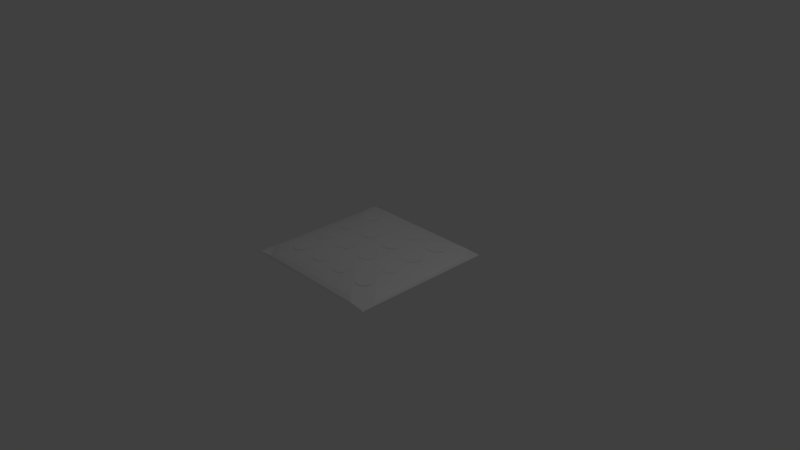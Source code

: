 # Source: GlassS.blend  (saved by Blender 2.79.0; exported with 4.5.12 LTS)
import bpy
from mathutils import Matrix  # noqa: F401  (used for matrix-valued properties, if any)

bpy.ops.wm.read_factory_settings(use_empty=True)
scene = bpy.context.scene
scene.name = 'Scene'

# ---- collections
col_collection_1 = bpy.data.collections.new('Collection 1'); scene.collection.children.link(col_collection_1)

# ---- world
world_world = bpy.data.worlds.new('World'); scene.world = world_world
world_world.color = (0.05088, 0.05088, 0.05088)
world_world.use_sun_shadow = False
world_world.sun_shadow_jitter_overblur = 0.0
world_world.cycles.sampling_method = 'MANUAL'

# ---- cameras
cam_camera = bpy.data.cameras.new('Camera')
cam_camera.clip_end = 100.0
cam_camera.lens = 35.0
cam_camera.sensor_width = 32.0
cam_camera.sensor_height = 18.0
cam_camera.ortho_scale = 7.314
cam_camera.dof.focus_distance = 0.0
cam_camera.dof.aperture_fstop = 128.0

# ---- lights
light_lamp = bpy.data.lights.new('Lamp', 'POINT')
light_lamp.transmission_factor = 0.0
light_lamp.cutoff_distance = 30.0
light_lamp.energy = 100.0
light_lamp.shadow_buffer_clip_start = 1.001
light_lamp.shadow_soft_size = 0.1
light_lamp.shadow_maximum_resolution = 0.006
light_lamp.use_absolute_resolution = True

# ---- meshes
me_icosphere_029 = bpy.data.meshes.new('Icosphere.029')
me_icosphere_029.from_pydata([(2.135, 2.339, 1.044), (2.448, 1.907, 1.049), (2.073, 2.386, 1.045), (1.808, 2.471, 1.052), (2.475, 1.805, 1.052), (2.475, 1.827, 1.051), (1.486, 2.536, 1.07), (1.59, 2.54, 1.068), (1.899, 2.44, 1.063), (2.473, 1.819, 1.064), (2.472, 1.33, 1.075), (2.448, 1.892, 1.063), (2.433, 1.225, 1.079), (2.144, 0.8308, 1.095), (2.037, 0.7504, 1.099), (1.616, 0.6155, 1.112), (1.492, 2.541, 1.058), (1.583, 2.544, 1.056), (2.474, 1.322, 1.063), (2.439, 1.229, 1.066), (2.142, 0.8242, 1.083), (2.045, 0.7514, 1.087), (1.471, 0.6164, 1.104), (1.61, 0.6117, 1.1), (1.013, 2.38, 1.085), (0.9118, 2.309, 1.089), (0.6073, 1.803, 1.108), (0.6466, 1.941, 1.104), (0.655, 1.193, 1.121), (0.6093, 1.344, 1.119), (0.9019, 0.8533, 1.123), (1.465, 0.6206, 1.116), (1.035, 0.7617, 1.122), (1.006, 2.38, 1.073), (0.9154, 2.316, 1.077), (0.6051, 1.81, 1.096), (0.6408, 1.935, 1.092), (0.6491, 1.198, 1.109), (0.6071, 1.337, 1.107), (0.9053, 0.8461, 1.111), (1.028, 0.7617, 1.11), (2.137, 2.331, 1.057), (2.441, 1.911, 1.062), (2.064, 2.387, 1.058)], [], [(8, 7, 6, 24, 25, 27, 26, 29, 28, 30, 32, 31, 15, 14, 13, 12, 10, 9, 11), (11, 42, 41, 43, 8)])
_uv = me_icosphere_029.uv_layers.new(name='UVMap')
_uv.uv.foreach_set('vector', [0.9694, 0.4618, 0.9686, 0.6306, 0.95, 0.6813, 0.7958, 0.89, 0.7445, 0.9283, 0.5197, 0.9999, 0.4455, 0.9971, 0.2189, 0.9221, 0.1515, 0.8751, 0.02385, 0.6985, 9.85e-05, 0.6182, 9.856e-05, 0.383, 0.02213, 0.3073, 0.1568, 0.1216, 0.2139, 0.08166, 0.4553, 0.002128, 0.5138, 9.85e-05, 0.7554, 0.0782, 0.7872, 0.1025, 0.7872, 0.1025, 0.7977, 0.108, 0.955, 0.3268, 0.9705, 0.3721, 0.9694, 0.4618])
me_icosphere_029.use_remesh_preserve_volume = False
me_icosphere_029.use_remesh_preserve_attributes = False
me_icosphere_029.use_mirror_vertex_groups = False
me_icosphere_029.update()
me_icosphere_028 = bpy.data.meshes.new('Icosphere.028')
me_icosphere_028.from_pydata([(2.135, 2.339, 1.044), (2.448, 1.907, 1.049), (2.073, 2.386, 1.045), (1.808, 2.471, 1.052), (2.475, 1.805, 1.052), (2.475, 1.827, 1.051), (1.486, 2.536, 1.07), (1.59, 2.54, 1.068), (1.899, 2.44, 1.063), (2.473, 1.819, 1.064), (2.472, 1.33, 1.075), (2.448, 1.892, 1.063), (2.433, 1.225, 1.079), (2.144, 0.8308, 1.095), (2.037, 0.7504, 1.099), (1.616, 0.6155, 1.112), (1.492, 2.541, 1.058), (1.583, 2.544, 1.056), (2.474, 1.322, 1.063), (2.439, 1.229, 1.066), (2.142, 0.8242, 1.083), (2.045, 0.7514, 1.087), (1.471, 0.6164, 1.104), (1.61, 0.6117, 1.1), (1.013, 2.38, 1.085), (0.9118, 2.309, 1.089), (0.6073, 1.803, 1.108), (0.6466, 1.941, 1.104), (0.655, 1.193, 1.121), (0.6093, 1.344, 1.119), (0.9019, 0.8533, 1.123), (1.465, 0.6206, 1.116), (1.035, 0.7617, 1.122), (1.006, 2.38, 1.073), (0.9154, 2.316, 1.077), (0.6051, 1.81, 1.096), (0.6408, 1.935, 1.092), (0.6491, 1.198, 1.109), (0.6071, 1.337, 1.107), (0.9053, 0.8461, 1.111), (1.028, 0.7617, 1.11), (2.137, 2.331, 1.057), (2.441, 1.911, 1.062), (2.064, 2.387, 1.058)], [], [(8, 7, 6, 24, 25, 27, 26, 29, 28, 30, 32, 31, 15, 14, 13, 12, 10, 9, 11), (11, 42, 41, 43, 8)])
_uv = me_icosphere_028.uv_layers.new(name='UVMap')
_uv.uv.foreach_set('vector', [0.9694, 0.4618, 0.9686, 0.6306, 0.95, 0.6813, 0.7958, 0.89, 0.7445, 0.9283, 0.5197, 0.9999, 0.4455, 0.9971, 0.2189, 0.9221, 0.1515, 0.8751, 0.02385, 0.6985, 9.85e-05, 0.6182, 9.856e-05, 0.383, 0.02213, 0.3073, 0.1568, 0.1216, 0.2139, 0.08166, 0.4553, 0.002128, 0.5138, 9.85e-05, 0.7554, 0.0782, 0.7872, 0.1025, 0.7872, 0.1025, 0.7977, 0.108, 0.955, 0.3268, 0.9705, 0.3721, 0.9694, 0.4618])
me_icosphere_028.use_remesh_preserve_volume = False
me_icosphere_028.use_remesh_preserve_attributes = False
me_icosphere_028.use_mirror_vertex_groups = False
me_icosphere_028.update()
me_icosphere_027 = bpy.data.meshes.new('Icosphere.027')
me_icosphere_027.from_pydata([(2.135, 2.339, 1.044), (2.448, 1.907, 1.049), (2.073, 2.386, 1.045), (1.808, 2.471, 1.052), (2.475, 1.805, 1.052), (2.475, 1.827, 1.051), (1.486, 2.536, 1.07), (1.59, 2.54, 1.068), (1.899, 2.44, 1.063), (2.473, 1.819, 1.064), (2.472, 1.33, 1.075), (2.448, 1.892, 1.063), (2.433, 1.225, 1.079), (2.144, 0.8308, 1.095), (2.037, 0.7504, 1.099), (1.616, 0.6155, 1.112), (1.492, 2.541, 1.058), (1.583, 2.544, 1.056), (2.474, 1.322, 1.063), (2.439, 1.229, 1.066), (2.142, 0.8242, 1.083), (2.045, 0.7514, 1.087), (1.471, 0.6164, 1.104), (1.61, 0.6117, 1.1), (1.013, 2.38, 1.085), (0.9118, 2.309, 1.089), (0.6073, 1.803, 1.108), (0.6466, 1.941, 1.104), (0.655, 1.193, 1.121), (0.6093, 1.344, 1.119), (0.9019, 0.8533, 1.123), (1.465, 0.6206, 1.116), (1.035, 0.7617, 1.122), (1.006, 2.38, 1.073), (0.9154, 2.316, 1.077), (0.6051, 1.81, 1.096), (0.6408, 1.935, 1.092), (0.6491, 1.198, 1.109), (0.6071, 1.337, 1.107), (0.9053, 0.8461, 1.111), (1.028, 0.7617, 1.11), (2.137, 2.331, 1.057), (2.441, 1.911, 1.062), (2.064, 2.387, 1.058)], [], [(8, 7, 6, 24, 25, 27, 26, 29, 28, 30, 32, 31, 15, 14, 13, 12, 10, 9, 11), (11, 42, 41, 43, 8)])
_uv = me_icosphere_027.uv_layers.new(name='UVMap')
_uv.uv.foreach_set('vector', [0.9694, 0.4618, 0.9686, 0.6306, 0.95, 0.6813, 0.7958, 0.89, 0.7445, 0.9283, 0.5197, 0.9999, 0.4455, 0.9971, 0.2189, 0.9221, 0.1515, 0.8751, 0.02385, 0.6985, 9.85e-05, 0.6182, 9.856e-05, 0.383, 0.02213, 0.3073, 0.1568, 0.1216, 0.2139, 0.08166, 0.4553, 0.002128, 0.5138, 9.85e-05, 0.7554, 0.0782, 0.7872, 0.1025, 0.7872, 0.1025, 0.7977, 0.108, 0.955, 0.3268, 0.9705, 0.3721, 0.9694, 0.4618])
me_icosphere_027.use_remesh_preserve_volume = False
me_icosphere_027.use_remesh_preserve_attributes = False
me_icosphere_027.use_mirror_vertex_groups = False
me_icosphere_027.update()
me_icosphere_026 = bpy.data.meshes.new('Icosphere.026')
me_icosphere_026.from_pydata([(2.473, -4.309, 0.9447), (2.48, -4.336, 0.9417), (2.467, -4.884, 0.8806), (2.431, -4.989, 0.8688), (2.166, -5.344, 0.8292), (2.049, -5.421, 0.8207), (0.5941, -4.875, 0.8816), (0.6344, -4.976, 0.8703), (0.9173, -5.351, 0.8285), (1.014, -5.421, 0.8207), (1.625, -5.563, 0.7972), (2.022, -5.438, 0.8178), (1.42, -5.568, 0.7964), (1.06, -5.454, 0.8153), (1.635, -5.556, 0.7789), (2.009, -5.438, 0.7984), (2.155, -5.345, 0.8138), (1.408, -5.561, 0.778), (1.074, -5.456, 0.7955), (0.9194, -5.345, 0.8138), (2.465, -4.302, 0.9303), (2.476, -4.346, 0.9253), (2.464, -4.875, 0.8663), (2.422, -4.998, 0.8526), (2.171, -5.335, 0.815), (0.596, -4.864, 0.8675), (0.643, -4.982, 0.8543), (0.9143, -5.342, 0.8142), (1.518, -3.641, 0.9951), (1.553, -3.64, 0.9952), (2.109, -3.819, 0.9822), (2.125, -3.83, 0.9814), (2.438, -4.259, 0.9502), (2.282, -4.041, 0.9661), (0.9407, -3.831, 0.9813), (0.9565, -3.82, 0.9821), (0.6309, -4.259, 0.9502), (0.7854, -4.041, 0.9661), (0.5943, -4.312, 0.9444), (0.5859, -4.339, 0.9414), (2.391, -4.197, 0.942), (0.9447, -3.822, 0.9692), (0.948, -3.82, 0.9694), (0.6781, -4.197, 0.942), (0.9128, -3.866, 0.9661), (0.6021, -4.306, 0.9298), (0.5882, -4.351, 0.9248), (1.525, -3.636, 0.9828), (1.545, -3.635, 0.9828), (2.119, -3.82, 0.9694), (2.122, -3.822, 0.9692), (2.154, -3.866, 0.9661)], [], [(9, 13, 12, 10, 11, 5), (5, 4, 3, 2, 1, 0, 32, 36, 38, 39, 6, 7, 8, 9), (32, 33, 31, 30, 29, 28, 35, 34, 37, 36)])
_uv = me_icosphere_026.uv_layers.new(name='UVMap')
_uv.uv.foreach_set('vector', [0.1634, 0.8803, 0.1404, 0.8631, 0.02898, 0.7059, 9.776e-05, 0.6056, 0.0006248, 0.3936, 0.005008, 0.3777, 0.005008, 0.3777, 0.02448, 0.3091, 0.1574, 0.126, 0.2034, 0.09234, 0.4691, 0.001858, 0.4859, 9.776e-05, 0.5156, 0.009631, 0.7892, 0.8873, 0.7692, 0.9131, 0.7573, 0.9214, 0.4942, 0.9999, 0.4387, 0.9959, 0.2124, 0.9162, 0.1634, 0.8803, 0.5156, 0.009631, 0.6454, 0.05219, 0.7713, 0.09513, 0.7809, 0.09951, 0.951, 0.3403, 0.956, 0.3574, 0.956, 0.6548, 0.951, 0.6717, 0.8721, 0.7791, 0.7892, 0.8873])
me_icosphere_026.use_remesh_preserve_volume = False
me_icosphere_026.use_remesh_preserve_attributes = False
me_icosphere_026.use_mirror_vertex_groups = False
me_icosphere_026.update()
me_icosphere_025 = bpy.data.meshes.new('Icosphere.025')
me_icosphere_025.from_pydata([(2.473, -4.309, 0.9447), (2.48, -4.336, 0.9417), (2.467, -4.884, 0.8806), (2.431, -4.989, 0.8688), (2.166, -5.344, 0.8292), (2.049, -5.421, 0.8207), (0.5941, -4.875, 0.8816), (0.6344, -4.976, 0.8703), (0.9173, -5.351, 0.8285), (1.014, -5.421, 0.8207), (1.625, -5.563, 0.7972), (2.022, -5.438, 0.8178), (1.42, -5.568, 0.7964), (1.06, -5.454, 0.8153), (1.635, -5.556, 0.7789), (2.009, -5.438, 0.7984), (2.155, -5.345, 0.8138), (1.408, -5.561, 0.778), (1.074, -5.456, 0.7955), (0.9194, -5.345, 0.8138), (2.465, -4.302, 0.9303), (2.476, -4.346, 0.9253), (2.464, -4.875, 0.8663), (2.422, -4.998, 0.8526), (2.171, -5.335, 0.815), (0.596, -4.864, 0.8675), (0.643, -4.982, 0.8543), (0.9143, -5.342, 0.8142), (1.518, -3.641, 0.9951), (1.553, -3.64, 0.9952), (2.109, -3.819, 0.9822), (2.125, -3.83, 0.9814), (2.438, -4.259, 0.9502), (2.282, -4.041, 0.9661), (0.9407, -3.831, 0.9813), (0.9565, -3.82, 0.9821), (0.6309, -4.259, 0.9502), (0.7854, -4.041, 0.9661), (0.5943, -4.312, 0.9444), (0.5859, -4.339, 0.9414), (2.391, -4.197, 0.942), (0.9447, -3.822, 0.9692), (0.948, -3.82, 0.9694), (0.6781, -4.197, 0.942), (0.9128, -3.866, 0.9661), (0.6021, -4.306, 0.9298), (0.5882, -4.351, 0.9248), (1.525, -3.636, 0.9828), (1.545, -3.635, 0.9828), (2.119, -3.82, 0.9694), (2.122, -3.822, 0.9692), (2.154, -3.866, 0.9661)], [], [(9, 13, 12, 10, 11, 5), (5, 4, 3, 2, 1, 0, 32, 36, 38, 39, 6, 7, 8, 9), (32, 33, 31, 30, 29, 28, 35, 34, 37, 36)])
_uv = me_icosphere_025.uv_layers.new(name='UVMap')
_uv.uv.foreach_set('vector', [0.1634, 0.8803, 0.1404, 0.8631, 0.02898, 0.7059, 9.776e-05, 0.6056, 0.0006248, 0.3936, 0.005008, 0.3777, 0.005008, 0.3777, 0.02448, 0.3091, 0.1574, 0.126, 0.2034, 0.09234, 0.4691, 0.001858, 0.4859, 9.776e-05, 0.5156, 0.009631, 0.7892, 0.8873, 0.7692, 0.9131, 0.7573, 0.9214, 0.4942, 0.9999, 0.4387, 0.9959, 0.2124, 0.9162, 0.1634, 0.8803, 0.5156, 0.009631, 0.6454, 0.05219, 0.7713, 0.09513, 0.7809, 0.09951, 0.951, 0.3403, 0.956, 0.3574, 0.956, 0.6548, 0.951, 0.6717, 0.8721, 0.7791, 0.7892, 0.8873])
me_icosphere_025.use_remesh_preserve_volume = False
me_icosphere_025.use_remesh_preserve_attributes = False
me_icosphere_025.use_mirror_vertex_groups = False
me_icosphere_025.update()
me_icosphere_024 = bpy.data.meshes.new('Icosphere.024')
me_icosphere_024.from_pydata([(2.473, -4.309, 0.9447), (2.48, -4.336, 0.9417), (2.467, -4.884, 0.8806), (2.431, -4.989, 0.8688), (2.166, -5.344, 0.8292), (2.049, -5.421, 0.8207), (0.5941, -4.875, 0.8816), (0.6344, -4.976, 0.8703), (0.9173, -5.351, 0.8285), (1.014, -5.421, 0.8207), (1.625, -5.563, 0.7972), (2.022, -5.438, 0.8178), (1.42, -5.568, 0.7964), (1.06, -5.454, 0.8153), (1.635, -5.556, 0.7789), (2.009, -5.438, 0.7984), (2.155, -5.345, 0.8138), (1.408, -5.561, 0.778), (1.074, -5.456, 0.7955), (0.9194, -5.345, 0.8138), (2.465, -4.302, 0.9303), (2.476, -4.346, 0.9253), (2.464, -4.875, 0.8663), (2.422, -4.998, 0.8526), (2.171, -5.335, 0.815), (0.596, -4.864, 0.8675), (0.643, -4.982, 0.8543), (0.9143, -5.342, 0.8142), (1.518, -3.641, 0.9951), (1.553, -3.64, 0.9952), (2.109, -3.819, 0.9822), (2.125, -3.83, 0.9814), (2.438, -4.259, 0.9502), (2.282, -4.041, 0.9661), (0.9407, -3.831, 0.9813), (0.9565, -3.82, 0.9821), (0.6309, -4.259, 0.9502), (0.7854, -4.041, 0.9661), (0.5943, -4.312, 0.9444), (0.5859, -4.339, 0.9414), (2.391, -4.197, 0.942), (0.9447, -3.822, 0.9692), (0.948, -3.82, 0.9694), (0.6781, -4.197, 0.942), (0.9128, -3.866, 0.9661), (0.6021, -4.306, 0.9298), (0.5882, -4.351, 0.9248), (1.525, -3.636, 0.9828), (1.545, -3.635, 0.9828), (2.119, -3.82, 0.9694), (2.122, -3.822, 0.9692), (2.154, -3.866, 0.9661)], [], [(9, 13, 12, 10, 11, 5), (5, 4, 3, 2, 1, 0, 32, 36, 38, 39, 6, 7, 8, 9), (32, 33, 31, 30, 29, 28, 35, 34, 37, 36)])
_uv = me_icosphere_024.uv_layers.new(name='UVMap')
_uv.uv.foreach_set('vector', [0.1634, 0.8803, 0.1404, 0.8631, 0.02898, 0.7059, 9.776e-05, 0.6056, 0.0006248, 0.3936, 0.005008, 0.3777, 0.005008, 0.3777, 0.02448, 0.3091, 0.1574, 0.126, 0.2034, 0.09234, 0.4691, 0.001858, 0.4859, 9.776e-05, 0.5156, 0.009631, 0.7892, 0.8873, 0.7692, 0.9131, 0.7573, 0.9214, 0.4942, 0.9999, 0.4387, 0.9959, 0.2124, 0.9162, 0.1634, 0.8803, 0.5156, 0.009631, 0.6454, 0.05219, 0.7713, 0.09513, 0.7809, 0.09951, 0.951, 0.3403, 0.956, 0.3574, 0.956, 0.6548, 0.951, 0.6717, 0.8721, 0.7791, 0.7892, 0.8873])
me_icosphere_024.use_remesh_preserve_volume = False
me_icosphere_024.use_remesh_preserve_attributes = False
me_icosphere_024.use_mirror_vertex_groups = False
me_icosphere_024.update()
me_icosphere_023 = bpy.data.meshes.new('Icosphere.023')
me_icosphere_023.from_pydata([(2.473, -4.309, 0.9447), (2.48, -4.336, 0.9417), (2.467, -4.884, 0.8806), (2.431, -4.989, 0.8688), (2.166, -5.344, 0.8292), (2.049, -5.421, 0.8207), (0.5941, -4.875, 0.8816), (0.6344, -4.976, 0.8703), (0.9173, -5.351, 0.8285), (1.014, -5.421, 0.8207), (1.625, -5.563, 0.7972), (2.022, -5.438, 0.8178), (1.42, -5.568, 0.7964), (1.06, -5.454, 0.8153), (1.635, -5.556, 0.7789), (2.009, -5.438, 0.7984), (2.155, -5.345, 0.8138), (1.408, -5.561, 0.778), (1.074, -5.456, 0.7955), (0.9194, -5.345, 0.8138), (2.465, -4.302, 0.9303), (2.476, -4.346, 0.9253), (2.464, -4.875, 0.8663), (2.422, -4.998, 0.8526), (2.171, -5.335, 0.815), (0.596, -4.864, 0.8675), (0.643, -4.982, 0.8543), (0.9143, -5.342, 0.8142), (1.518, -3.641, 0.9951), (1.553, -3.64, 0.9952), (2.109, -3.819, 0.9822), (2.125, -3.83, 0.9814), (2.438, -4.259, 0.9502), (2.282, -4.041, 0.9661), (0.9407, -3.831, 0.9813), (0.9565, -3.82, 0.9821), (0.6309, -4.259, 0.9502), (0.7854, -4.041, 0.9661), (0.5943, -4.312, 0.9444), (0.5859, -4.339, 0.9414), (2.391, -4.197, 0.942), (0.9447, -3.822, 0.9692), (0.948, -3.82, 0.9694), (0.6781, -4.197, 0.942), (0.9128, -3.866, 0.9661), (0.6021, -4.306, 0.9298), (0.5882, -4.351, 0.9248), (1.525, -3.636, 0.9828), (1.545, -3.635, 0.9828), (2.119, -3.82, 0.9694), (2.122, -3.822, 0.9692), (2.154, -3.866, 0.9661)], [], [(9, 13, 12, 10, 11, 5), (5, 4, 3, 2, 1, 0, 32, 36, 38, 39, 6, 7, 8, 9), (32, 33, 31, 30, 29, 28, 35, 34, 37, 36)])
_uv = me_icosphere_023.uv_layers.new(name='UVMap')
_uv.uv.foreach_set('vector', [0.1634, 0.8803, 0.1404, 0.8631, 0.02898, 0.7059, 9.776e-05, 0.6056, 0.0006248, 0.3936, 0.005008, 0.3777, 0.005008, 0.3777, 0.02448, 0.3091, 0.1574, 0.126, 0.2034, 0.09234, 0.4691, 0.001858, 0.4859, 9.776e-05, 0.5156, 0.009631, 0.7892, 0.8873, 0.7692, 0.9131, 0.7573, 0.9214, 0.4942, 0.9999, 0.4387, 0.9959, 0.2124, 0.9162, 0.1634, 0.8803, 0.5156, 0.009631, 0.6454, 0.05219, 0.7713, 0.09513, 0.7809, 0.09951, 0.951, 0.3403, 0.956, 0.3574, 0.956, 0.6548, 0.951, 0.6717, 0.8721, 0.7791, 0.7892, 0.8873])
me_icosphere_023.use_remesh_preserve_volume = False
me_icosphere_023.use_remesh_preserve_attributes = False
me_icosphere_023.use_mirror_vertex_groups = False
me_icosphere_023.update()
me_icosphere_022 = bpy.data.meshes.new('Icosphere.022')
me_icosphere_022.from_pydata([(2.473, -4.309, 0.9447), (2.48, -4.336, 0.9417), (2.467, -4.884, 0.8806), (2.431, -4.989, 0.8688), (2.166, -5.344, 0.8292), (2.049, -5.421, 0.8207), (0.5941, -4.875, 0.8816), (0.6344, -4.976, 0.8703), (0.9173, -5.351, 0.8285), (1.014, -5.421, 0.8207), (1.625, -5.563, 0.7972), (2.022, -5.438, 0.8178), (1.42, -5.568, 0.7964), (1.06, -5.454, 0.8153), (1.635, -5.556, 0.7789), (2.009, -5.438, 0.7984), (2.155, -5.345, 0.8138), (1.408, -5.561, 0.778), (1.074, -5.456, 0.7955), (0.9194, -5.345, 0.8138), (2.465, -4.302, 0.9303), (2.476, -4.346, 0.9253), (2.464, -4.875, 0.8663), (2.422, -4.998, 0.8526), (2.171, -5.335, 0.815), (0.596, -4.864, 0.8675), (0.643, -4.982, 0.8543), (0.9143, -5.342, 0.8142), (1.518, -3.641, 0.9951), (1.553, -3.64, 0.9952), (2.109, -3.819, 0.9822), (2.125, -3.83, 0.9814), (2.438, -4.259, 0.9502), (2.282, -4.041, 0.9661), (0.9407, -3.831, 0.9813), (0.9565, -3.82, 0.9821), (0.6309, -4.259, 0.9502), (0.7854, -4.041, 0.9661), (0.5943, -4.312, 0.9444), (0.5859, -4.339, 0.9414), (2.391, -4.197, 0.942), (0.9447, -3.822, 0.9692), (0.948, -3.82, 0.9694), (0.6781, -4.197, 0.942), (0.9128, -3.866, 0.9661), (0.6021, -4.306, 0.9298), (0.5882, -4.351, 0.9248), (1.525, -3.636, 0.9828), (1.545, -3.635, 0.9828), (2.119, -3.82, 0.9694), (2.122, -3.822, 0.9692), (2.154, -3.866, 0.9661)], [], [(9, 13, 12, 10, 11, 5), (5, 4, 3, 2, 1, 0, 32, 36, 38, 39, 6, 7, 8, 9), (32, 33, 31, 30, 29, 28, 35, 34, 37, 36)])
_uv = me_icosphere_022.uv_layers.new(name='UVMap')
_uv.uv.foreach_set('vector', [0.1634, 0.8803, 0.1404, 0.8631, 0.02898, 0.7059, 9.776e-05, 0.6056, 0.0006248, 0.3936, 0.005008, 0.3777, 0.005008, 0.3777, 0.02448, 0.3091, 0.1574, 0.126, 0.2034, 0.09234, 0.4691, 0.001858, 0.4859, 9.776e-05, 0.5156, 0.009631, 0.7892, 0.8873, 0.7692, 0.9131, 0.7573, 0.9214, 0.4942, 0.9999, 0.4387, 0.9959, 0.2124, 0.9162, 0.1634, 0.8803, 0.5156, 0.009631, 0.6454, 0.05219, 0.7713, 0.09513, 0.7809, 0.09951, 0.951, 0.3403, 0.956, 0.3574, 0.956, 0.6548, 0.951, 0.6717, 0.8721, 0.7791, 0.7892, 0.8873])
me_icosphere_022.use_remesh_preserve_volume = False
me_icosphere_022.use_remesh_preserve_attributes = False
me_icosphere_022.use_mirror_vertex_groups = False
me_icosphere_022.update()
me_icosphere_021 = bpy.data.meshes.new('Icosphere.021')
me_icosphere_021.from_pydata([(2.473, -4.309, 0.9447), (2.48, -4.336, 0.9417), (2.467, -4.884, 0.8806), (2.431, -4.989, 0.8688), (2.166, -5.344, 0.8292), (2.049, -5.421, 0.8207), (0.5941, -4.875, 0.8816), (0.6344, -4.976, 0.8703), (0.9173, -5.351, 0.8285), (1.014, -5.421, 0.8207), (1.625, -5.563, 0.7972), (2.022, -5.438, 0.8178), (1.42, -5.568, 0.7964), (1.06, -5.454, 0.8153), (1.635, -5.556, 0.7789), (2.009, -5.438, 0.7984), (2.155, -5.345, 0.8138), (1.408, -5.561, 0.778), (1.074, -5.456, 0.7955), (0.9194, -5.345, 0.8138), (2.465, -4.302, 0.9303), (2.476, -4.346, 0.9253), (2.464, -4.875, 0.8663), (2.422, -4.998, 0.8526), (2.171, -5.335, 0.815), (0.596, -4.864, 0.8675), (0.643, -4.982, 0.8543), (0.9143, -5.342, 0.8142), (1.518, -3.641, 0.9951), (1.553, -3.64, 0.9952), (2.109, -3.819, 0.9822), (2.125, -3.83, 0.9814), (2.438, -4.259, 0.9502), (2.282, -4.041, 0.9661), (0.9407, -3.831, 0.9813), (0.9565, -3.82, 0.9821), (0.6309, -4.259, 0.9502), (0.7854, -4.041, 0.9661), (0.5943, -4.312, 0.9444), (0.5859, -4.339, 0.9414), (2.391, -4.197, 0.942), (0.9447, -3.822, 0.9692), (0.948, -3.82, 0.9694), (0.6781, -4.197, 0.942), (0.9128, -3.866, 0.9661), (0.6021, -4.306, 0.9298), (0.5882, -4.351, 0.9248), (1.525, -3.636, 0.9828), (1.545, -3.635, 0.9828), (2.119, -3.82, 0.9694), (2.122, -3.822, 0.9692), (2.154, -3.866, 0.9661)], [], [(9, 13, 12, 10, 11, 5), (5, 4, 3, 2, 1, 0, 32, 36, 38, 39, 6, 7, 8, 9), (32, 33, 31, 30, 29, 28, 35, 34, 37, 36)])
_uv = me_icosphere_021.uv_layers.new(name='UVMap')
_uv.uv.foreach_set('vector', [0.1634, 0.8803, 0.1404, 0.8631, 0.02898, 0.7059, 9.776e-05, 0.6056, 0.0006248, 0.3936, 0.005008, 0.3777, 0.005008, 0.3777, 0.02448, 0.3091, 0.1574, 0.126, 0.2034, 0.09234, 0.4691, 0.001858, 0.4859, 9.776e-05, 0.5156, 0.009631, 0.7892, 0.8873, 0.7692, 0.9131, 0.7573, 0.9214, 0.4942, 0.9999, 0.4387, 0.9959, 0.2124, 0.9162, 0.1634, 0.8803, 0.5156, 0.009631, 0.6454, 0.05219, 0.7713, 0.09513, 0.7809, 0.09951, 0.951, 0.3403, 0.956, 0.3574, 0.956, 0.6548, 0.951, 0.6717, 0.8721, 0.7791, 0.7892, 0.8873])
me_icosphere_021.use_remesh_preserve_volume = False
me_icosphere_021.use_remesh_preserve_attributes = False
me_icosphere_021.use_mirror_vertex_groups = False
me_icosphere_021.update()
me_icosphere_020 = bpy.data.meshes.new('Icosphere.020')
me_icosphere_020.from_pydata([(2.473, -4.309, 0.9447), (2.48, -4.336, 0.9417), (2.467, -4.884, 0.8806), (2.431, -4.989, 0.8688), (2.166, -5.344, 0.8292), (2.049, -5.421, 0.8207), (0.5941, -4.875, 0.8816), (0.6344, -4.976, 0.8703), (0.9173, -5.351, 0.8285), (1.014, -5.421, 0.8207), (1.625, -5.563, 0.7972), (2.022, -5.438, 0.8178), (1.42, -5.568, 0.7964), (1.06, -5.454, 0.8153), (1.635, -5.556, 0.7789), (2.009, -5.438, 0.7984), (2.155, -5.345, 0.8138), (1.408, -5.561, 0.778), (1.074, -5.456, 0.7955), (0.9194, -5.345, 0.8138), (2.465, -4.302, 0.9303), (2.476, -4.346, 0.9253), (2.464, -4.875, 0.8663), (2.422, -4.998, 0.8526), (2.171, -5.335, 0.815), (0.596, -4.864, 0.8675), (0.643, -4.982, 0.8543), (0.9143, -5.342, 0.8142), (1.518, -3.641, 0.9951), (1.553, -3.64, 0.9952), (2.109, -3.819, 0.9822), (2.125, -3.83, 0.9814), (2.438, -4.259, 0.9502), (2.282, -4.041, 0.9661), (0.9407, -3.831, 0.9813), (0.9565, -3.82, 0.9821), (0.6309, -4.259, 0.9502), (0.7854, -4.041, 0.9661), (0.5943, -4.312, 0.9444), (0.5859, -4.339, 0.9414), (2.391, -4.197, 0.942), (0.9447, -3.822, 0.9692), (0.948, -3.82, 0.9694), (0.6781, -4.197, 0.942), (0.9128, -3.866, 0.9661), (0.6021, -4.306, 0.9298), (0.5882, -4.351, 0.9248), (1.525, -3.636, 0.9828), (1.545, -3.635, 0.9828), (2.119, -3.82, 0.9694), (2.122, -3.822, 0.9692), (2.154, -3.866, 0.9661)], [], [(9, 13, 12, 10, 11, 5), (5, 4, 3, 2, 1, 0, 32, 36, 38, 39, 6, 7, 8, 9), (32, 33, 31, 30, 29, 28, 35, 34, 37, 36)])
_uv = me_icosphere_020.uv_layers.new(name='UVMap')
_uv.uv.foreach_set('vector', [0.1634, 0.8803, 0.1404, 0.8631, 0.02898, 0.7059, 9.776e-05, 0.6056, 0.0006248, 0.3936, 0.005008, 0.3777, 0.005008, 0.3777, 0.02448, 0.3091, 0.1574, 0.126, 0.2034, 0.09234, 0.4691, 0.001858, 0.4859, 9.776e-05, 0.5156, 0.009631, 0.7892, 0.8873, 0.7692, 0.9131, 0.7573, 0.9214, 0.4942, 0.9999, 0.4387, 0.9959, 0.2124, 0.9162, 0.1634, 0.8803, 0.5156, 0.009631, 0.6454, 0.05219, 0.7713, 0.09513, 0.7809, 0.09951, 0.951, 0.3403, 0.956, 0.3574, 0.956, 0.6548, 0.951, 0.6717, 0.8721, 0.7791, 0.7892, 0.8873])
me_icosphere_020.use_remesh_preserve_volume = False
me_icosphere_020.use_remesh_preserve_attributes = False
me_icosphere_020.use_mirror_vertex_groups = False
me_icosphere_020.update()
me_icosphere_019 = bpy.data.meshes.new('Icosphere.019')
me_icosphere_019.from_pydata([(-3.99, 5.372, 0.8042), (-3.99, 5.372, 0.8042), (-3.99, 5.372, 0.8042), (-4.151, 5.48, 0.7977), (-4.519, 5.591, 0.7588), (-4.78, 5.589, 0.7377), (-4.017, 5.396, 0.8154), (-5.037, 5.504, 0.7238), (-5.336, 4.077, 0.8154), (-3.967, 5.341, 0.8086), (-4.162, 5.48, 0.7816), (-4.511, 5.585, 0.7447), (-4.79, 5.584, 0.7222), (-5.026, 5.505, 0.7094), (-5.291, 4.017, 0.8086), (-4.585, 3.703, 0.8769), (-4.688, 3.703, 0.8713), (-5.126, 3.849, 0.8393), (-5.245, 3.946, 0.8275), (-3.994, 5.381, 0.8174), (-3.739, 5.037, 0.8502), (-3.699, 4.915, 0.859), (-3.693, 4.408, 0.8871), (-3.716, 4.326, 0.8904), (-4.021, 3.905, 0.8967), (-4.084, 3.862, 0.8956), (-4.578, 3.708, 0.8644), (-4.698, 3.708, 0.8579), (-5.117, 3.848, 0.8273), (-5.247, 3.955, 0.8144), (-3.746, 5.045, 0.8368), (-3.702, 4.908, 0.8468), (-3.696, 4.416, 0.8739), (-3.723, 4.319, 0.8777), (-4.017, 3.914, 0.8838), (-4.093, 3.862, 0.8825), (-5.267, 5.325, 0.7196), (-5.452, 5.073, 0.7251), (-5.55, 4.812, 0.7383), (-5.553, 4.511, 0.7625), (-5.485, 4.293, 0.7857), (-5.27, 5.315, 0.705), (-5.443, 5.079, 0.7101), (-5.548, 4.801, 0.7242), (-5.551, 4.523, 0.7465), (-5.477, 4.287, 0.7716)], [], [(8, 18, 17, 16, 15, 25, 24, 23, 22, 21, 20, 19, 6), (6, 3, 4, 5, 7, 36, 37, 38, 39, 40, 8)])
_uv = me_icosphere_019.uv_layers.new(name='UVMap')
_uv.uv.foreach_set('vector', [0.03136, 0.6125, 0.004419, 0.5331, 9.862e-05, 0.4525, 0.07322, 0.221, 0.1056, 0.177, 0.3277, 0.0136, 0.3654, 9.862e-05, 0.6383, 0.001433, 0.6803, 0.01719, 0.8937, 0.1775, 0.9332, 0.2323, 0.9999, 0.4478, 0.9991, 0.4619, 0.9991, 0.4619, 0.9932, 0.5452, 0.9264, 0.7369, 0.8453, 0.8474, 0.7293, 0.9304, 0.5822, 0.9728, 0.4183, 0.9728, 0.2773, 0.933, 0.1484, 0.8405, 0.07681, 0.7434, 0.03136, 0.6125])
me_icosphere_019.use_remesh_preserve_volume = False
me_icosphere_019.use_remesh_preserve_attributes = False
me_icosphere_019.use_mirror_vertex_groups = False
me_icosphere_019.update()
me_icosphere_018 = bpy.data.meshes.new('Icosphere.018')
me_icosphere_018.from_pydata([(-3.99, 5.372, 0.8042), (-3.99, 5.372, 0.8042), (-3.99, 5.372, 0.8042), (-4.151, 5.48, 0.7977), (-4.519, 5.591, 0.7588), (-4.78, 5.589, 0.7377), (-4.017, 5.396, 0.8154), (-5.037, 5.504, 0.7238), (-5.336, 4.077, 0.8154), (-3.967, 5.341, 0.8086), (-4.162, 5.48, 0.7816), (-4.511, 5.585, 0.7447), (-4.79, 5.584, 0.7222), (-5.026, 5.505, 0.7094), (-5.291, 4.017, 0.8086), (-4.585, 3.703, 0.8769), (-4.688, 3.703, 0.8713), (-5.126, 3.849, 0.8393), (-5.245, 3.946, 0.8275), (-3.994, 5.381, 0.8174), (-3.739, 5.037, 0.8502), (-3.699, 4.915, 0.859), (-3.693, 4.408, 0.8871), (-3.716, 4.326, 0.8904), (-4.021, 3.905, 0.8967), (-4.084, 3.862, 0.8956), (-4.578, 3.708, 0.8644), (-4.698, 3.708, 0.8579), (-5.117, 3.848, 0.8273), (-5.247, 3.955, 0.8144), (-3.746, 5.045, 0.8368), (-3.702, 4.908, 0.8468), (-3.696, 4.416, 0.8739), (-3.723, 4.319, 0.8777), (-4.017, 3.914, 0.8838), (-4.093, 3.862, 0.8825), (-5.267, 5.325, 0.7196), (-5.452, 5.073, 0.7251), (-5.55, 4.812, 0.7383), (-5.553, 4.511, 0.7625), (-5.485, 4.293, 0.7857), (-5.27, 5.315, 0.705), (-5.443, 5.079, 0.7101), (-5.548, 4.801, 0.7242), (-5.551, 4.523, 0.7465), (-5.477, 4.287, 0.7716)], [], [(8, 18, 17, 16, 15, 25, 24, 23, 22, 21, 20, 19, 6), (6, 3, 4, 5, 7, 36, 37, 38, 39, 40, 8)])
_uv = me_icosphere_018.uv_layers.new(name='UVMap')
_uv.uv.foreach_set('vector', [0.03136, 0.6125, 0.004419, 0.5331, 9.862e-05, 0.4525, 0.07322, 0.221, 0.1056, 0.177, 0.3277, 0.0136, 0.3654, 9.862e-05, 0.6383, 0.001433, 0.6803, 0.01719, 0.8937, 0.1775, 0.9332, 0.2323, 0.9999, 0.4478, 0.9991, 0.4619, 0.9991, 0.4619, 0.9932, 0.5452, 0.9264, 0.7369, 0.8453, 0.8474, 0.7293, 0.9304, 0.5822, 0.9728, 0.4183, 0.9728, 0.2773, 0.933, 0.1484, 0.8405, 0.07681, 0.7434, 0.03136, 0.6125])
me_icosphere_018.use_remesh_preserve_volume = False
me_icosphere_018.use_remesh_preserve_attributes = False
me_icosphere_018.use_mirror_vertex_groups = False
me_icosphere_018.update()
me_icosphere_017 = bpy.data.meshes.new('Icosphere.017')
me_icosphere_017.from_pydata([(-3.99, 5.372, 0.8042), (-3.99, 5.372, 0.8042), (-3.99, 5.372, 0.8042), (-4.151, 5.48, 0.7977), (-4.519, 5.591, 0.7588), (-4.78, 5.589, 0.7377), (-4.017, 5.396, 0.8154), (-5.037, 5.504, 0.7238), (-5.336, 4.077, 0.8154), (-3.967, 5.341, 0.8086), (-4.162, 5.48, 0.7816), (-4.511, 5.585, 0.7447), (-4.79, 5.584, 0.7222), (-5.026, 5.505, 0.7094), (-5.291, 4.017, 0.8086), (-4.585, 3.703, 0.8769), (-4.688, 3.703, 0.8713), (-5.126, 3.849, 0.8393), (-5.245, 3.946, 0.8275), (-3.994, 5.381, 0.8174), (-3.739, 5.037, 0.8502), (-3.699, 4.915, 0.859), (-3.693, 4.408, 0.8871), (-3.716, 4.326, 0.8904), (-4.021, 3.905, 0.8967), (-4.084, 3.862, 0.8956), (-4.578, 3.708, 0.8644), (-4.698, 3.708, 0.8579), (-5.117, 3.848, 0.8273), (-5.247, 3.955, 0.8144), (-3.746, 5.045, 0.8368), (-3.702, 4.908, 0.8468), (-3.696, 4.416, 0.8739), (-3.723, 4.319, 0.8777), (-4.017, 3.914, 0.8838), (-4.093, 3.862, 0.8825), (-5.267, 5.325, 0.7196), (-5.452, 5.073, 0.7251), (-5.55, 4.812, 0.7383), (-5.553, 4.511, 0.7625), (-5.485, 4.293, 0.7857), (-5.27, 5.315, 0.705), (-5.443, 5.079, 0.7101), (-5.548, 4.801, 0.7242), (-5.551, 4.523, 0.7465), (-5.477, 4.287, 0.7716)], [], [(8, 18, 17, 16, 15, 25, 24, 23, 22, 21, 20, 19, 6), (6, 3, 4, 5, 7, 36, 37, 38, 39, 40, 8)])
_uv = me_icosphere_017.uv_layers.new(name='UVMap')
_uv.uv.foreach_set('vector', [0.03136, 0.6125, 0.004419, 0.5331, 9.862e-05, 0.4525, 0.07322, 0.221, 0.1056, 0.177, 0.3277, 0.0136, 0.3654, 9.862e-05, 0.6383, 0.001433, 0.6803, 0.01719, 0.8937, 0.1775, 0.9332, 0.2323, 0.9999, 0.4478, 0.9991, 0.4619, 0.9991, 0.4619, 0.9932, 0.5452, 0.9264, 0.7369, 0.8453, 0.8474, 0.7293, 0.9304, 0.5822, 0.9728, 0.4183, 0.9728, 0.2773, 0.933, 0.1484, 0.8405, 0.07681, 0.7434, 0.03136, 0.6125])
me_icosphere_017.use_remesh_preserve_volume = False
me_icosphere_017.use_remesh_preserve_attributes = False
me_icosphere_017.use_mirror_vertex_groups = False
me_icosphere_017.update()
me_icosphere_009 = bpy.data.meshes.new('Icosphere.009')
me_icosphere_009.from_pydata([(2.135, 2.339, 1.044), (2.448, 1.907, 1.049), (2.073, 2.386, 1.045), (1.808, 2.471, 1.052), (2.475, 1.805, 1.052), (2.475, 1.827, 1.051), (1.486, 2.536, 1.07), (1.59, 2.54, 1.068), (1.899, 2.44, 1.063), (2.473, 1.819, 1.064), (2.472, 1.33, 1.075), (2.448, 1.892, 1.063), (2.433, 1.225, 1.079), (2.144, 0.8308, 1.095), (2.037, 0.7504, 1.099), (1.616, 0.6155, 1.112), (1.492, 2.541, 1.058), (1.583, 2.544, 1.056), (2.474, 1.322, 1.063), (2.439, 1.229, 1.066), (2.142, 0.8242, 1.083), (2.045, 0.7514, 1.087), (1.471, 0.6164, 1.104), (1.61, 0.6117, 1.1), (1.013, 2.38, 1.085), (0.9118, 2.309, 1.089), (0.6073, 1.803, 1.108), (0.6466, 1.941, 1.104), (0.655, 1.193, 1.121), (0.6093, 1.344, 1.119), (0.9019, 0.8533, 1.123), (1.465, 0.6206, 1.116), (1.035, 0.7617, 1.122), (1.006, 2.38, 1.073), (0.9154, 2.316, 1.077), (0.6051, 1.81, 1.096), (0.6408, 1.935, 1.092), (0.6491, 1.198, 1.109), (0.6071, 1.337, 1.107), (0.9053, 0.8461, 1.111), (1.028, 0.7617, 1.11), (2.137, 2.331, 1.057), (2.441, 1.911, 1.062), (2.064, 2.387, 1.058)], [], [(8, 7, 6, 24, 25, 27, 26, 29, 28, 30, 32, 31, 15, 14, 13, 12, 10, 9, 11), (11, 42, 41, 43, 8)])
_uv = me_icosphere_009.uv_layers.new(name='UVMap')
_uv.uv.foreach_set('vector', [0.9694, 0.4618, 0.9686, 0.6306, 0.95, 0.6813, 0.7958, 0.89, 0.7445, 0.9283, 0.5197, 0.9999, 0.4455, 0.9971, 0.2189, 0.9221, 0.1515, 0.8751, 0.02385, 0.6985, 9.85e-05, 0.6182, 9.856e-05, 0.383, 0.02213, 0.3073, 0.1568, 0.1216, 0.2139, 0.08166, 0.4553, 0.002128, 0.5138, 9.85e-05, 0.7554, 0.0782, 0.7872, 0.1025, 0.7872, 0.1025, 0.7977, 0.108, 0.955, 0.3268, 0.9705, 0.3721, 0.9694, 0.4618])
me_icosphere_009.use_remesh_preserve_volume = False
me_icosphere_009.use_remesh_preserve_attributes = False
me_icosphere_009.use_mirror_vertex_groups = False
me_icosphere_009.update()
me_icosphere_005 = bpy.data.meshes.new('Icosphere.005')
me_icosphere_005.from_pydata([(2.473, -4.309, 0.9447), (2.48, -4.336, 0.9417), (2.467, -4.884, 0.8806), (2.431, -4.989, 0.8688), (2.166, -5.344, 0.8292), (2.049, -5.421, 0.8207), (0.5941, -4.875, 0.8816), (0.6344, -4.976, 0.8703), (0.9173, -5.351, 0.8285), (1.014, -5.421, 0.8207), (1.625, -5.563, 0.7972), (2.022, -5.438, 0.8178), (1.42, -5.568, 0.7964), (1.06, -5.454, 0.8153), (1.635, -5.556, 0.7789), (2.009, -5.438, 0.7984), (2.155, -5.345, 0.8138), (1.408, -5.561, 0.778), (1.074, -5.456, 0.7955), (0.9194, -5.345, 0.8138), (2.465, -4.302, 0.9303), (2.476, -4.346, 0.9253), (2.464, -4.875, 0.8663), (2.422, -4.998, 0.8526), (2.171, -5.335, 0.815), (0.596, -4.864, 0.8675), (0.643, -4.982, 0.8543), (0.9143, -5.342, 0.8142), (1.518, -3.641, 0.9951), (1.553, -3.64, 0.9952), (2.109, -3.819, 0.9822), (2.125, -3.83, 0.9814), (2.438, -4.259, 0.9502), (2.282, -4.041, 0.9661), (0.9407, -3.831, 0.9813), (0.9565, -3.82, 0.9821), (0.6309, -4.259, 0.9502), (0.7854, -4.041, 0.9661), (0.5943, -4.312, 0.9444), (0.5859, -4.339, 0.9414), (2.391, -4.197, 0.942), (0.9447, -3.822, 0.9692), (0.948, -3.82, 0.9694), (0.6781, -4.197, 0.942), (0.9128, -3.866, 0.9661), (0.6021, -4.306, 0.9298), (0.5882, -4.351, 0.9248), (1.525, -3.636, 0.9828), (1.545, -3.635, 0.9828), (2.119, -3.82, 0.9694), (2.122, -3.822, 0.9692), (2.154, -3.866, 0.9661)], [], [(9, 13, 12, 10, 11, 5), (5, 4, 3, 2, 1, 0, 32, 36, 38, 39, 6, 7, 8, 9), (32, 33, 31, 30, 29, 28, 35, 34, 37, 36)])
_uv = me_icosphere_005.uv_layers.new(name='UVMap')
_uv.uv.foreach_set('vector', [0.1634, 0.8803, 0.1404, 0.8631, 0.02898, 0.7059, 9.776e-05, 0.6056, 0.0006248, 0.3936, 0.005008, 0.3777, 0.005008, 0.3777, 0.02448, 0.3091, 0.1574, 0.126, 0.2034, 0.09234, 0.4691, 0.001858, 0.4859, 9.776e-05, 0.5156, 0.009631, 0.7892, 0.8873, 0.7692, 0.9131, 0.7573, 0.9214, 0.4942, 0.9999, 0.4387, 0.9959, 0.2124, 0.9162, 0.1634, 0.8803, 0.5156, 0.009631, 0.6454, 0.05219, 0.7713, 0.09513, 0.7809, 0.09951, 0.951, 0.3403, 0.956, 0.3574, 0.956, 0.6548, 0.951, 0.6717, 0.8721, 0.7791, 0.7892, 0.8873])
me_icosphere_005.use_remesh_preserve_volume = False
me_icosphere_005.use_remesh_preserve_attributes = False
me_icosphere_005.use_mirror_vertex_groups = False
me_icosphere_005.update()
me_sphere = bpy.data.meshes.new('Sphere')
me_sphere.from_pydata([(8.696e-06, 0.9992, -0.4798), (1.0, -0.0008194, -0.4798), (8.609e-06, -1.001, -0.4798), (-1.0, -0.0008193, -0.4798), (-0.09319, 0.2887, 0.4441), (0.0932, 0.2887, 0.4441), (0.0932, 0.4616, 0.3516), (-0.09319, 0.4616, 0.3516), (0.0932, 0.6131, 0.2273), (-0.09319, 0.6131, 0.2273), (0.0932, 0.7375, 0.07574), (-0.09319, 0.7375, 0.07574), (-0.09319, 0.8868, -0.2847), (0.0932, 0.8868, -0.2847), (8.696e-06, 0.9898, -0.3844), (0.09545, -0.1005, 0.501), (0.283, -0.1005, 0.4441), (0.283, 0.09883, 0.4441), (0.4559, -0.1005, 0.3516), (0.4559, 0.09883, 0.3516), (0.6075, -0.1005, 0.2273), (0.6075, 0.09883, 0.2273), (0.7318, -0.1005, 0.07574), (0.7318, 0.09883, 0.07574), (0.8242, -0.1005, -0.09714), (0.8242, 0.09883, -0.09714), (0.8811, 0.09883, -0.2847), (0.8811, -0.1005, -0.2847), (0.9906, -0.0008194, -0.3844), (-0.09964, -0.2839, 0.4441), (0.09966, -0.2839, 0.4441), (-0.09964, -0.4567, 0.3516), (0.09966, -0.4567, 0.3516), (-0.09964, -0.6083, 0.2273), (0.09966, -0.6083, 0.2273), (-0.09964, -0.7326, 0.07574), (0.09966, -0.7326, 0.07574), (-0.09964, -0.825, -0.09714), (0.09966, -0.825, -0.09714), (0.09966, -0.882, -0.2847), (-0.09964, -0.882, -0.2847), (8.609e-06, -0.9914, -0.3844), (-0.09964, -0.1005, 0.5005), (0.0932, 0.09883, 0.5012), (-0.09543, 0.09883, 0.501), (-0.283, 0.09883, 0.4441), (-0.283, -0.1005, 0.4441), (-0.4559, 0.09883, 0.3516), (-0.4559, -0.1005, 0.3516), (-0.6074, 0.09883, 0.2273), (-0.6074, -0.1005, 0.2273), (-0.7318, 0.09883, 0.07574), (-0.7318, -0.1005, 0.07574), (-0.8242, 0.09883, -0.09714), (-0.8242, -0.1005, -0.09714), (-0.8811, -0.1005, -0.2847), (-0.8811, 0.09883, -0.2847), (-0.9906, -0.0008193, -0.3844), (0.0932, 0.8299, -0.09714), (-0.09319, 0.8299, -0.09714), (8.696e-06, 0.9892, -0.4808), (0.9901, -0.0008194, -0.4808), (8.609e-06, -0.9909, -0.4808), (-0.99, -0.0008193, -0.4808), (-0.09123, 0.2847, 0.4351), (0.09125, 0.2847, 0.4351), (0.09062, 0.4561, 0.3437), (-0.09061, 0.4561, 0.3437), (0.09016, 0.6063, 0.2206), (-0.09015, 0.6063, 0.2206), (0.08984, 0.7296, 0.07059), (-0.08982, 0.7296, 0.07059), (-0.08854, 0.8784, -0.2875), (0.08856, 0.8784, -0.2875), (8.696e-06, 0.9802, -0.3871), (0.09403, -0.09902, 0.4912), (0.2791, -0.09851, 0.4351), (0.2791, 0.09687, 0.4351), (0.4504, -0.09789, 0.3437), (0.4504, 0.09625, 0.3437), (0.6006, -0.09743, 0.2206), (0.6006, 0.09579, 0.2206), (0.7239, -0.0971, 0.07059), (0.7239, 0.09546, 0.07059), (0.8156, -0.09689, -0.1007), (0.8156, 0.09525, -0.1007), (0.8728, 0.09415, -0.2875), (0.8728, -0.09579, -0.2875), (0.981, -0.0008194, -0.3873), (-0.09767, -0.2799, 0.4351), (0.09769, -0.2799, 0.4351), (-0.09706, -0.4512, 0.3437), (0.09708, -0.4512, 0.3437), (-0.0966, -0.6014, 0.2206), (0.09662, -0.6014, 0.2206), (-0.09627, -0.7248, 0.07059), (0.09629, -0.7248, 0.07059), (-0.09606, -0.8164, -0.1007), (0.09607, -0.8164, -0.1007), (0.09498, -0.8736, -0.2875), (-0.09496, -0.8736, -0.2875), (8.609e-06, -0.9818, -0.3873), (-0.09818, -0.09901, 0.4908), (0.09179, 0.09741, 0.4914), (-0.09399, 0.0974, 0.4912), (-0.2791, 0.09686, 0.4351), (-0.2791, -0.09851, 0.4351), (-0.4504, 0.09625, 0.3437), (-0.4504, -0.09789, 0.3437), (-0.6006, 0.09579, 0.2206), (-0.6006, -0.09743, 0.2206), (-0.7239, 0.09546, 0.07059), (-0.7239, -0.0971, 0.07059), (-0.8156, 0.09525, -0.1007), (-0.8156, -0.09689, -0.1007), (-0.8727, -0.09579, -0.2875), (-0.8727, 0.09415, -0.2875), (-0.981, -0.0008193, -0.3873), (0.08962, 0.8212, -0.1007), (-0.0896, 0.8212, -0.1007)], [], [(51, 49, 9, 11), (58, 10, 23, 25), (53, 51, 11, 59), (56, 53, 59, 12), (13, 58, 25, 26), (18, 16, 30, 32), (45, 44, 4), (5, 43, 17), (20, 18, 32, 34), (22, 20, 34, 36), (24, 22, 36, 38), (27, 24, 38, 39), (1, 28, 27, 39, 41, 2), (29, 42, 46), (2, 41, 40, 55, 57, 3), (31, 29, 46, 48), (33, 31, 48, 50), (35, 33, 50, 52), (37, 35, 52, 54), (40, 37, 54, 55), (6, 5, 17, 19), (8, 6, 19, 21), (10, 8, 21, 23), (3, 57, 56, 12, 14, 0), (16, 15, 30), (0, 14, 13, 26, 28, 1), (49, 47, 7, 9), (12, 13, 14), (26, 27, 28), (39, 40, 41), (42, 15, 43, 44), (55, 56, 57), (5, 6, 7, 4), (6, 8, 9, 7), (8, 10, 11, 9), (15, 16, 17, 43), (16, 18, 19, 17), (18, 20, 21, 19), (20, 22, 23, 21), (22, 24, 25, 23), (24, 27, 26, 25), (42, 29, 30, 15), (29, 31, 32, 30), (31, 33, 34, 32), (33, 35, 36, 34), (35, 37, 38, 36), (37, 40, 39, 38), (44, 45, 46, 42), (45, 47, 48, 46), (47, 49, 50, 48), (49, 51, 52, 50), (51, 53, 54, 52), (53, 56, 55, 54), (43, 5, 4, 44), (10, 58, 59, 11), (58, 13, 12, 59), (47, 45, 4, 7), (111, 71, 69, 109), (118, 85, 83, 70), (113, 119, 71, 111), (116, 72, 119, 113), (73, 86, 85, 118), (78, 92, 90, 76), (105, 64, 104), (65, 77, 103), (80, 94, 92, 78), (82, 96, 94, 80), (84, 98, 96, 82), (87, 99, 98, 84), (61, 62, 101, 99, 87, 88), (89, 106, 102), (62, 63, 117, 115, 100, 101), (91, 108, 106, 89), (93, 110, 108, 91), (95, 112, 110, 93), (97, 114, 112, 95), (100, 115, 114, 97), (66, 79, 77, 65), (68, 81, 79, 66), (70, 83, 81, 68), (63, 60, 74, 72, 116, 117), (76, 90, 75), (60, 61, 88, 86, 73, 74), (109, 69, 67, 107), (72, 74, 73), (86, 88, 87), (99, 101, 100), (102, 104, 103, 75), (115, 117, 116), (65, 64, 67, 66), (66, 67, 69, 68), (68, 69, 71, 70), (75, 103, 77, 76), (76, 77, 79, 78), (78, 79, 81, 80), (80, 81, 83, 82), (82, 83, 85, 84), (84, 85, 86, 87), (102, 75, 90, 89), (89, 90, 92, 91), (91, 92, 94, 93), (93, 94, 96, 95), (95, 96, 98, 97), (97, 98, 99, 100), (104, 102, 106, 105), (105, 106, 108, 107), (107, 108, 110, 109), (109, 110, 112, 111), (111, 112, 114, 113), (113, 114, 115, 116), (103, 104, 64, 65), (70, 71, 119, 118), (118, 119, 72, 73), (107, 67, 64, 105), (0, 1, 61, 60), (1, 2, 62, 61), (2, 3, 63, 62), (3, 0, 60, 63)])
_uv = me_sphere.uv_layers.new(name='UVMap')
_uv.uv.foreach_set('vector', [0.2824, 0.5337, 0.3379, 0.5287, 0.4614, 0.6448, 0.4559, 0.6996, 0.5203, 0.7668, 0.5145, 0.7004, 0.6815, 0.5277, 0.7474, 0.5368, 0.2164, 0.5398, 0.2824, 0.5337, 0.4559, 0.6996, 0.4475, 0.7655, 0.1373, 0.5483, 0.2164, 0.5398, 0.4475, 0.7655, 0.4359, 0.8466, 0.5282, 0.8462, 0.5203, 0.7668, 0.7474, 0.5368, 0.8285, 0.549, 0.5797, 0.4734, 0.5374, 0.4769, 0.4995, 0.4424, 0.5013, 0.4007, 0.4272, 0.5211, 0.4652, 0.5185, 0.4665, 0.5567, 0.5032, 0.5554, 0.5006, 0.5172, 0.5389, 0.5163, 0.627, 0.4697, 0.5797, 0.4734, 0.5013, 0.4007, 0.5048, 0.354, 0.6825, 0.4651, 0.627, 0.4697, 0.5048, 0.354, 0.5107, 0.2989, 0.7489, 0.4589, 0.6825, 0.4651, 0.5107, 0.2989, 0.5199, 0.2326, 0.8282, 0.4506, 0.7489, 0.4589, 0.5199, 0.2326, 0.5326, 0.1516, 0.9609, 0.4676, 0.9273, 0.4959, 0.8282, 0.4506, 0.5326, 0.1516, 0.483, 0.05525, 0.5107, 0.0009322, 0.4601, 0.4438, 0.4625, 0.4811, 0.4256, 0.4818, 0.4558, 9.918e-05, 0.483, 0.05525, 0.4332, 0.1492, 0.1391, 0.4503, 0.03413, 0.5, 9.918e-05, 0.4714, 0.4565, 0.4015, 0.4601, 0.4438, 0.4256, 0.4818, 0.3843, 0.4801, 0.4525, 0.3539, 0.4565, 0.4015, 0.3843, 0.4801, 0.3378, 0.4768, 0.4476, 0.2979, 0.4525, 0.3539, 0.3378, 0.4768, 0.2831, 0.4713, 0.4413, 0.2305, 0.4476, 0.2979, 0.2831, 0.4713, 0.2181, 0.4627, 0.4332, 0.1492, 0.4413, 0.2305, 0.2181, 0.4627, 0.1391, 0.4503, 0.5066, 0.5976, 0.5032, 0.5554, 0.5389, 0.5163, 0.5804, 0.5181, 0.5102, 0.6449, 0.5066, 0.5976, 0.5804, 0.5181, 0.6268, 0.5217, 0.5145, 0.7004, 0.5102, 0.6449, 0.6268, 0.5217, 0.6815, 0.5277, 9.918e-05, 0.5289, 0.03413, 0.5, 0.1373, 0.5483, 0.4359, 0.8466, 0.4862, 0.9423, 0.4595, 0.9999, 0.5374, 0.4769, 0.4994, 0.4795, 0.4995, 0.4424, 0.5146, 0.9762, 0.4862, 0.9423, 0.5282, 0.8462, 0.8285, 0.549, 0.9273, 0.4959, 0.984, 0.5237, 0.3379, 0.5287, 0.385, 0.5247, 0.4647, 0.5982, 0.4614, 0.6448, 0.4359, 0.8466, 0.5282, 0.8462, 0.4862, 0.9423, 0.8285, 0.549, 0.8282, 0.4506, 0.9273, 0.4959, 0.5326, 0.1516, 0.4332, 0.1492, 0.483, 0.05525, 0.4625, 0.4811, 0.4994, 0.4795, 0.5006, 0.5172, 0.4652, 0.5185, 0.1391, 0.4503, 0.1373, 0.5483, 0.03413, 0.5, 0.5032, 0.5554, 0.5058, 0.5977, 0.4654, 0.5983, 0.4665, 0.5567, 0.5058, 0.5977, 0.5093, 0.6449, 0.4623, 0.6449, 0.4654, 0.5983, 0.5093, 0.6449, 0.5135, 0.7004, 0.4569, 0.6997, 0.4623, 0.6449, 0.4994, 0.4795, 0.5374, 0.4769, 0.5389, 0.5163, 0.5006, 0.5172, 0.5374, 0.4769, 0.5798, 0.4742, 0.5804, 0.5174, 0.5389, 0.5163, 0.5798, 0.4742, 0.6271, 0.4706, 0.6269, 0.5208, 0.5804, 0.5174, 0.6271, 0.4706, 0.6826, 0.4661, 0.6816, 0.5266, 0.6269, 0.5208, 0.6826, 0.4661, 0.7491, 0.4602, 0.7476, 0.5355, 0.6816, 0.5266, 0.7491, 0.4602, 0.8282, 0.4506, 0.8285, 0.549, 0.7476, 0.5355, 0.4625, 0.4811, 0.4601, 0.4438, 0.4995, 0.4424, 0.4994, 0.4795, 0.4601, 0.4438, 0.4572, 0.4014, 0.5006, 0.4006, 0.4995, 0.4424, 0.4572, 0.4014, 0.4534, 0.3538, 0.5039, 0.3539, 0.5006, 0.4006, 0.4534, 0.3538, 0.4487, 0.2978, 0.5097, 0.2987, 0.5039, 0.3539, 0.4487, 0.2978, 0.4426, 0.2304, 0.5186, 0.2324, 0.5097, 0.2987, 0.4426, 0.2304, 0.4332, 0.1492, 0.5326, 0.1516, 0.5186, 0.2324, 0.4652, 0.5185, 0.4272, 0.5211, 0.4256, 0.4818, 0.4625, 0.4811, 0.4272, 0.5211, 0.385, 0.524, 0.3842, 0.4809, 0.4256, 0.4818, 0.385, 0.524, 0.3378, 0.5278, 0.3377, 0.4776, 0.3842, 0.4809, 0.3378, 0.5278, 0.2823, 0.5326, 0.283, 0.4723, 0.3377, 0.4776, 0.2823, 0.5326, 0.2162, 0.5386, 0.2179, 0.4639, 0.283, 0.4723, 0.2162, 0.5386, 0.1373, 0.5483, 0.1391, 0.4503, 0.2179, 0.4639, 0.5006, 0.5172, 0.5032, 0.5554, 0.4665, 0.5567, 0.4652, 0.5185, 0.5135, 0.7004, 0.5191, 0.7669, 0.4487, 0.7657, 0.4569, 0.6997, 0.5191, 0.7669, 0.5282, 0.8462, 0.4359, 0.8466, 0.4487, 0.7657, 0.385, 0.5247, 0.4272, 0.5211, 0.4665, 0.5567, 0.4647, 0.5982, 0.2824, 0.5337, 0.4559, 0.6996, 0.4614, 0.6448, 0.3379, 0.5287, 0.5203, 0.7668, 0.7474, 0.5368, 0.6815, 0.5277, 0.5145, 0.7004, 0.2164, 0.5398, 0.4475, 0.7655, 0.4559, 0.6996, 0.2824, 0.5337, 0.1373, 0.5483, 0.4359, 0.8466, 0.4475, 0.7655, 0.2164, 0.5398, 0.5282, 0.8462, 0.8285, 0.549, 0.7474, 0.5368, 0.5203, 0.7668, 0.5797, 0.4734, 0.5013, 0.4007, 0.4995, 0.4424, 0.5374, 0.4769, 0.4272, 0.5211, 0.4665, 0.5567, 0.4652, 0.5185, 0.5032, 0.5554, 0.5389, 0.5163, 0.5006, 0.5172, 0.627, 0.4697, 0.5048, 0.354, 0.5013, 0.4007, 0.5797, 0.4734, 0.6825, 0.4651, 0.5107, 0.2989, 0.5048, 0.354, 0.627, 0.4697, 0.7489, 0.4589, 0.5199, 0.2326, 0.5107, 0.2989, 0.6825, 0.4651, 0.8282, 0.4506, 0.5326, 0.1516, 0.5199, 0.2326, 0.7489, 0.4589, 0.9609, 0.4676, 0.5107, 0.0009322, 0.483, 0.05525, 0.5326, 0.1516, 0.8282, 0.4506, 0.9273, 0.4959, 0.4601, 0.4438, 0.4256, 0.4818, 0.4625, 0.4811, 0.4558, 9.918e-05, 9.918e-05, 0.4714, 0.03413, 0.5, 0.1391, 0.4503, 0.4332, 0.1492, 0.483, 0.05525, 0.4565, 0.4015, 0.3843, 0.4801, 0.4256, 0.4818, 0.4601, 0.4438, 0.4525, 0.3539, 0.3378, 0.4768, 0.3843, 0.4801, 0.4565, 0.4015, 0.4476, 0.2979, 0.2831, 0.4713, 0.3378, 0.4768, 0.4525, 0.3539, 0.4413, 0.2305, 0.2181, 0.4627, 0.2831, 0.4713, 0.4476, 0.2979, 0.4332, 0.1492, 0.1391, 0.4503, 0.2181, 0.4627, 0.4413, 0.2305, 0.5066, 0.5976, 0.5804, 0.5181, 0.5389, 0.5163, 0.5032, 0.5554, 0.5102, 0.6449, 0.6268, 0.5217, 0.5804, 0.5181, 0.5066, 0.5976, 0.5145, 0.7004, 0.6815, 0.5277, 0.6268, 0.5217, 0.5102, 0.6449, 9.918e-05, 0.5289, 0.4595, 0.9999, 0.4862, 0.9423, 0.4359, 0.8466, 0.1373, 0.5483, 0.03413, 0.5, 0.5374, 0.4769, 0.4995, 0.4424, 0.4994, 0.4795, 0.5146, 0.9762, 0.984, 0.5237, 0.9273, 0.4959, 0.8285, 0.549, 0.5282, 0.8462, 0.4862, 0.9423, 0.3379, 0.5287, 0.4614, 0.6448, 0.4647, 0.5982, 0.385, 0.5247, 0.4359, 0.8466, 0.4862, 0.9423, 0.5282, 0.8462, 0.8285, 0.549, 0.9273, 0.4959, 0.8282, 0.4506, 0.5326, 0.1516, 0.483, 0.05525, 0.4332, 0.1492, 0.4625, 0.4811, 0.4652, 0.5185, 0.5006, 0.5172, 0.4994, 0.4795, 0.1391, 0.4503, 0.03413, 0.5, 0.1373, 0.5483, 0.5032, 0.5554, 0.4665, 0.5567, 0.4654, 0.5983, 0.5058, 0.5977, 0.5058, 0.5977, 0.4654, 0.5983, 0.4623, 0.6449, 0.5093, 0.6449, 0.5093, 0.6449, 0.4623, 0.6449, 0.4569, 0.6997, 0.5135, 0.7004, 0.4994, 0.4795, 0.5006, 0.5172, 0.5389, 0.5163, 0.5374, 0.4769, 0.5374, 0.4769, 0.5389, 0.5163, 0.5804, 0.5174, 0.5798, 0.4742, 0.5798, 0.4742, 0.5804, 0.5174, 0.6269, 0.5208, 0.6271, 0.4706, 0.6271, 0.4706, 0.6269, 0.5208, 0.6816, 0.5266, 0.6826, 0.4661, 0.6826, 0.4661, 0.6816, 0.5266, 0.7476, 0.5355, 0.7491, 0.4602, 0.7491, 0.4602, 0.7476, 0.5355, 0.8285, 0.549, 0.8282, 0.4506, 0.4625, 0.4811, 0.4994, 0.4795, 0.4995, 0.4424, 0.4601, 0.4438, 0.4601, 0.4438, 0.4995, 0.4424, 0.5006, 0.4006, 0.4572, 0.4014, 0.4572, 0.4014, 0.5006, 0.4006, 0.5039, 0.3539, 0.4534, 0.3538, 0.4534, 0.3538, 0.5039, 0.3539, 0.5097, 0.2987, 0.4487, 0.2978, 0.4487, 0.2978, 0.5097, 0.2987, 0.5186, 0.2324, 0.4426, 0.2304, 0.4426, 0.2304, 0.5186, 0.2324, 0.5326, 0.1516, 0.4332, 0.1492, 0.4652, 0.5185, 0.4625, 0.4811, 0.4256, 0.4818, 0.4272, 0.5211, 0.4272, 0.5211, 0.4256, 0.4818, 0.3842, 0.4809, 0.385, 0.524, 0.385, 0.524, 0.3842, 0.4809, 0.3377, 0.4776, 0.3378, 0.5278, 0.3378, 0.5278, 0.3377, 0.4776, 0.283, 0.4723, 0.2823, 0.5326, 0.2823, 0.5326, 0.283, 0.4723, 0.2179, 0.4639, 0.2162, 0.5386, 0.2162, 0.5386, 0.2179, 0.4639, 0.1391, 0.4503, 0.1373, 0.5483, 0.5006, 0.5172, 0.4652, 0.5185, 0.4665, 0.5567, 0.5032, 0.5554, 0.5135, 0.7004, 0.4569, 0.6997, 0.4487, 0.7657, 0.5191, 0.7669, 0.5191, 0.7669, 0.4487, 0.7657, 0.4359, 0.8466, 0.5282, 0.8462, 0.385, 0.5247, 0.4647, 0.5982, 0.4665, 0.5567, 0.4272, 0.5211, 0.5146, 0.9762, 0.984, 0.5237, 0.984, 0.5237, 0.5146, 0.9762, 0.9609, 0.4676, 0.5107, 0.0009322, 0.5107, 0.0009322, 0.9609, 0.4676, 0.4558, 9.918e-05, 9.918e-05, 0.4714, 9.918e-05, 0.4714, 0.4558, 9.918e-05, 9.918e-05, 0.5289, 0.4595, 0.9999, 0.4595, 0.9999, 9.918e-05, 0.5289])
me_sphere.use_remesh_preserve_volume = False
me_sphere.use_remesh_preserve_attributes = False
me_sphere.use_mirror_vertex_groups = False
me_sphere.update()
me_icosphere_001 = bpy.data.meshes.new('Icosphere.001')
me_icosphere_001.from_pydata([(-3.99, 5.372, 0.8042), (-3.99, 5.372, 0.8042), (-3.99, 5.372, 0.8042), (-4.151, 5.48, 0.7977), (-4.519, 5.591, 0.7588), (-4.78, 5.589, 0.7377), (-4.017, 5.396, 0.8154), (-5.037, 5.504, 0.7238), (-5.336, 4.077, 0.8154), (-3.967, 5.341, 0.8086), (-4.162, 5.48, 0.7816), (-4.511, 5.585, 0.7447), (-4.79, 5.584, 0.7222), (-5.026, 5.505, 0.7094), (-5.291, 4.017, 0.8086), (-4.585, 3.703, 0.8769), (-4.688, 3.703, 0.8713), (-5.126, 3.849, 0.8393), (-5.245, 3.946, 0.8275), (-3.994, 5.381, 0.8174), (-3.739, 5.037, 0.8502), (-3.699, 4.915, 0.859), (-3.693, 4.408, 0.8871), (-3.716, 4.326, 0.8904), (-4.021, 3.905, 0.8967), (-4.084, 3.862, 0.8956), (-4.578, 3.708, 0.8644), (-4.698, 3.708, 0.8579), (-5.117, 3.848, 0.8273), (-5.247, 3.955, 0.8144), (-3.746, 5.045, 0.8368), (-3.702, 4.908, 0.8468), (-3.696, 4.416, 0.8739), (-3.723, 4.319, 0.8777), (-4.017, 3.914, 0.8838), (-4.093, 3.862, 0.8825), (-5.267, 5.325, 0.7196), (-5.452, 5.073, 0.7251), (-5.55, 4.812, 0.7383), (-5.553, 4.511, 0.7625), (-5.485, 4.293, 0.7857), (-5.27, 5.315, 0.705), (-5.443, 5.079, 0.7101), (-5.548, 4.801, 0.7242), (-5.551, 4.523, 0.7465), (-5.477, 4.287, 0.7716)], [], [(8, 18, 17, 16, 15, 25, 24, 23, 22, 21, 20, 19, 6), (6, 3, 4, 5, 7, 36, 37, 38, 39, 40, 8)])
_uv = me_icosphere_001.uv_layers.new(name='UVMap')
_uv.uv.foreach_set('vector', [0.03136, 0.6125, 0.004419, 0.5331, 9.862e-05, 0.4525, 0.07322, 0.221, 0.1056, 0.177, 0.3277, 0.0136, 0.3654, 9.862e-05, 0.6383, 0.001433, 0.6803, 0.01719, 0.8937, 0.1775, 0.9332, 0.2323, 0.9999, 0.4478, 0.9991, 0.4619, 0.9991, 0.4619, 0.9932, 0.5452, 0.9264, 0.7369, 0.8453, 0.8474, 0.7293, 0.9304, 0.5822, 0.9728, 0.4183, 0.9728, 0.2773, 0.933, 0.1484, 0.8405, 0.07681, 0.7434, 0.03136, 0.6125])
me_icosphere_001.use_remesh_preserve_volume = False
me_icosphere_001.use_remesh_preserve_attributes = False
me_icosphere_001.use_mirror_vertex_groups = False
me_icosphere_001.update()

# ---- objects
ob_icosphere_012 = bpy.data.objects.new('Icosphere.012', me_icosphere_029)
ob_icosphere_011 = bpy.data.objects.new('Icosphere.011', me_icosphere_028)
ob_icosphere_009 = bpy.data.objects.new('Icosphere.009', me_icosphere_027)
ob_icosphere_015 = bpy.data.objects.new('Icosphere.015', me_icosphere_026)
ob_icosphere_014 = bpy.data.objects.new('Icosphere.014', me_icosphere_025)
ob_icosphere_013 = bpy.data.objects.new('Icosphere.013', me_icosphere_024)
ob_icosphere_010 = bpy.data.objects.new('Icosphere.010', me_icosphere_023)
ob_icosphere_005 = bpy.data.objects.new('Icosphere.005', me_icosphere_022)
ob_icosphere_002 = bpy.data.objects.new('Icosphere.002', me_icosphere_021)
ob_icosphere_001 = bpy.data.objects.new('Icosphere.001', me_icosphere_020)
ob_icosphere_007 = bpy.data.objects.new('Icosphere.007', me_icosphere_019)
ob_icosphere_006 = bpy.data.objects.new('Icosphere.006', me_icosphere_018)
ob_icosphere_003 = bpy.data.objects.new('Icosphere.003', me_icosphere_017)
ob_icosphere_008 = bpy.data.objects.new('Icosphere.008', me_icosphere_009)
ob_icosphere_004 = bpy.data.objects.new('Icosphere.004', me_icosphere_005)
ob_sphere = bpy.data.objects.new('Sphere', me_sphere)
ob_icosphere = bpy.data.objects.new('Icosphere', me_icosphere_001)
ob_lamp = bpy.data.objects.new('Lamp', light_lamp)
ob_camera = bpy.data.objects.new('Camera', cam_camera)

# ---- transforms, parenting, visibility, modifiers, constraints
ob_icosphere_012.location = (0.0, 1.49e-08, -1.49e-08)
ob_icosphere_012.rotation_euler = (0.0, 0.0, 4.712)
ob_icosphere_012.scale = (0.1298, 0.1298, 0.1297)
ob_icosphere_012.lineart.crease_threshold = 0.0
ob_icosphere_011.location = (0.0, 1.49e-08, -1.49e-08)
ob_icosphere_011.rotation_euler = (0.0, -0.0, 3.142)
ob_icosphere_011.scale = (0.1298, 0.1298, 0.1297)
ob_icosphere_011.lineart.crease_threshold = 0.0
ob_icosphere_009.location = (0.0, 1.49e-08, -1.49e-08)
ob_icosphere_009.rotation_euler = (0.0, -0.0, 1.571)
ob_icosphere_009.scale = (0.1298, 0.1298, 0.1297)
ob_icosphere_009.lineart.crease_threshold = 0.0
ob_icosphere_015.location = (0.0, 5.96e-08, -7.451e-09)
ob_icosphere_015.rotation_euler = (0.0, 0.0, 4.712)
ob_icosphere_015.scale = (0.1298, 0.1298, 0.1298)
ob_icosphere_015.lineart.crease_threshold = 0.0
ob_icosphere_014.location = (0.0, 5.96e-08, -7.451e-09)
ob_icosphere_014.rotation_euler = (0.0, 0.0, 4.712)
ob_icosphere_014.scale = (-0.1298, 0.1298, 0.1298)
ob_icosphere_014.lineart.crease_threshold = 0.0
ob_icosphere_013.location = (0.0, 5.96e-08, -7.451e-09)
ob_icosphere_013.rotation_euler = (0.0, -0.0, 3.142)
ob_icosphere_013.scale = (-0.1298, 0.1298, 0.1298)
ob_icosphere_013.lineart.crease_threshold = 0.0
ob_icosphere_010.location = (0.0, 5.96e-08, -7.451e-09)
ob_icosphere_010.rotation_euler = (0.0, -0.0, 3.142)
ob_icosphere_010.scale = (0.1298, 0.1298, 0.1298)
ob_icosphere_010.lineart.crease_threshold = 0.0
ob_icosphere_005.location = (0.0, 5.96e-08, -7.451e-09)
ob_icosphere_005.rotation_euler = (0.0, -0.0, 1.571)
ob_icosphere_005.scale = (0.1298, 0.1298, 0.1298)
ob_icosphere_005.lineart.crease_threshold = 0.0
ob_icosphere_002.location = (0.0, 5.96e-08, -7.451e-09)
ob_icosphere_002.rotation_euler = (0.0, -0.0, 1.571)
ob_icosphere_002.scale = (-0.1298, 0.1298, 0.1298)
ob_icosphere_002.lineart.crease_threshold = 0.0
ob_icosphere_001.location = (0.0, 5.96e-08, -7.451e-09)
ob_icosphere_001.scale = (-0.1298, 0.1298, 0.1298)
ob_icosphere_001.lineart.crease_threshold = 0.0
ob_icosphere_007.location = (0.0, -5.96e-08, -7.451e-09)
ob_icosphere_007.rotation_euler = (0.0, 0.0, 4.712)
ob_icosphere_007.scale = (0.1298, 0.1298, 0.1298)
ob_icosphere_007.lineart.crease_threshold = 0.0
ob_icosphere_006.location = (0.0, -5.96e-08, -7.451e-09)
ob_icosphere_006.rotation_euler = (0.0, -0.0, 3.142)
ob_icosphere_006.scale = (0.1298, 0.1298, 0.1298)
ob_icosphere_006.lineart.crease_threshold = 0.0
ob_icosphere_003.location = (0.0, -5.96e-08, -7.451e-09)
ob_icosphere_003.rotation_euler = (0.0, -0.0, 1.571)
ob_icosphere_003.scale = (0.1298, 0.1298, 0.1298)
ob_icosphere_003.lineart.crease_threshold = 0.0
ob_icosphere_008.location = (0.0, 1.49e-08, -1.49e-08)
ob_icosphere_008.scale = (0.1298, 0.1298, 0.1297)
ob_icosphere_008.lineart.crease_threshold = 0.0
ob_icosphere_004.location = (0.0, 5.96e-08, -7.451e-09)
ob_icosphere_004.scale = (0.1298, 0.1298, 0.1298)
ob_icosphere_004.lineart.crease_threshold = 0.0
ob_sphere.location = (-0.0008235, 0.0008061, 0.07026)
ob_sphere.rotation_euler = (0.0, -0.0, 0.7854)
ob_sphere.scale = (1.407, 1.407, 0.1464)
ob_sphere.lineart.crease_threshold = 0.0
ob_icosphere.location = (0.0, -5.96e-08, -7.451e-09)
ob_icosphere.scale = (0.1298, 0.1298, 0.1298)
ob_icosphere.lineart.crease_threshold = 0.0
ob_lamp.location = (4.076, 1.005, 5.904)
ob_lamp.rotation_euler = (0.6503, 0.05522, 1.866)
ob_lamp.lock_rotations_4d = False
ob_lamp.empty_display_type = 'ARROWS'
ob_lamp.color = (0.0, 0.0, 0.0, 0.0)
ob_lamp.lineart.crease_threshold = 0.0
ob_camera.location = (7.481, -6.508, 5.344)
ob_camera.rotation_euler = (1.109, 0.0, 0.8149)
ob_camera.lock_rotations_4d = False
ob_camera.empty_display_type = 'ARROWS'
ob_camera.color = (0.0, 0.0, 0.0, 0.0)
ob_camera.display_type = 'WIRE'
ob_camera.lineart.crease_threshold = 0.0

# ---- collection membership
col_collection_1.objects.link(ob_icosphere_012)
col_collection_1.objects.link(ob_icosphere_011)
col_collection_1.objects.link(ob_icosphere_009)
col_collection_1.objects.link(ob_icosphere_015)
col_collection_1.objects.link(ob_icosphere_014)
col_collection_1.objects.link(ob_icosphere_013)
col_collection_1.objects.link(ob_icosphere_010)
col_collection_1.objects.link(ob_icosphere_005)
col_collection_1.objects.link(ob_icosphere_002)
col_collection_1.objects.link(ob_icosphere_001)
col_collection_1.objects.link(ob_icosphere_007)
col_collection_1.objects.link(ob_icosphere_006)
col_collection_1.objects.link(ob_icosphere_003)
col_collection_1.objects.link(ob_icosphere_008)
col_collection_1.objects.link(ob_icosphere_004)
col_collection_1.objects.link(ob_sphere)
col_collection_1.objects.link(ob_icosphere)
col_collection_1.objects.link(ob_lamp)
col_collection_1.objects.link(ob_camera)

# ---- scene / render settings (as saved in the file)
scene.camera = ob_camera
scene.frame_start = 1; scene.frame_end = 250; scene.frame_set(1)
scene.render.engine = 'BLENDER_EEVEE_NEXT'
scene.render.resolution_percentage = 50
scene.render.dither_intensity = 0.0
scene.cycles.use_denoising = False
scene.cycles.samples = 128
scene.cycles.sampling_pattern = 'TABULATED_SOBOL'
scene.cycles.use_adaptive_sampling = False
scene.cycles.use_light_tree = False
scene.cycles.blur_glossy = 0.0
scene.cycles.sample_clamp_indirect = 0.0
scene.view_settings.view_transform = 'Standard'
bpy.context.view_layer.update()
